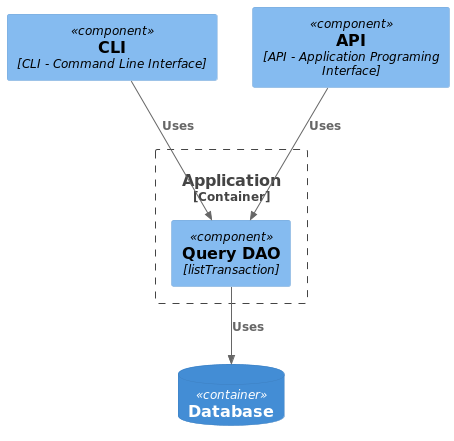

The diagram above was rendered by PlantUML. Its source (embedded in the PNG):
@startuml
!include https://raw.githubusercontent.com/plantuml-stdlib/C4-PlantUML/master/C4_Component.puml

Component(cli, "CLI", "", $techn="CLI - Command Line Interface")
Component(api, "API", "", $techn="API - Application Programing Interface")
ContainerDb(db, "Database")

Container_Boundary(application, "Application") {
 Component(query, "Query DAO", "listTransaction")
}

Rel(query, db, "Uses")
Rel(cli, query, "Uses")
Rel(api, query, "Uses")
@enduml